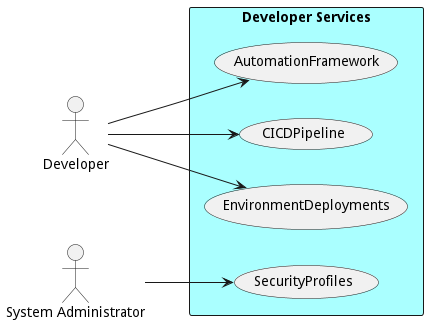

The diagram above was rendered by PlantUML. Its source (embedded in the PNG):
@startuml

left to right direction
Actor "Developer" as Developer
Actor "Developer" as Developer
Actor "Developer" as Developer
Actor "System Administrator" as SystemAdministrator


rectangle "Developer Services" #aaffff {
usecase "AutomationFramework" as AutomationFramework
    Developer --> AutomationFramework
    usecase "CICDPipeline" as CICDPipeline
    Developer --> CICDPipeline
    usecase "EnvironmentDeployments" as EnvironmentDeployments
    Developer --> EnvironmentDeployments
    usecase "SecurityProfiles" as SecurityProfiles
    SystemAdministrator --> SecurityProfiles
    }


@enduml